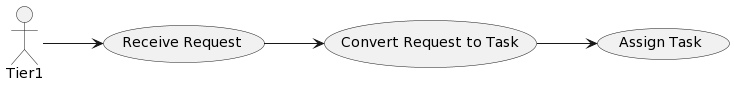

The diagram above was rendered by PlantUML. Its source (embedded in the PNG):
@startuml
left to right direction

actor Tier1

usecase "Receive Request" as RQ
usecase "Convert Request to Task" as RC
usecase "Assign Task" as AT

Tier1 --> RQ
RQ --> RC
RC --> AT
@enduml